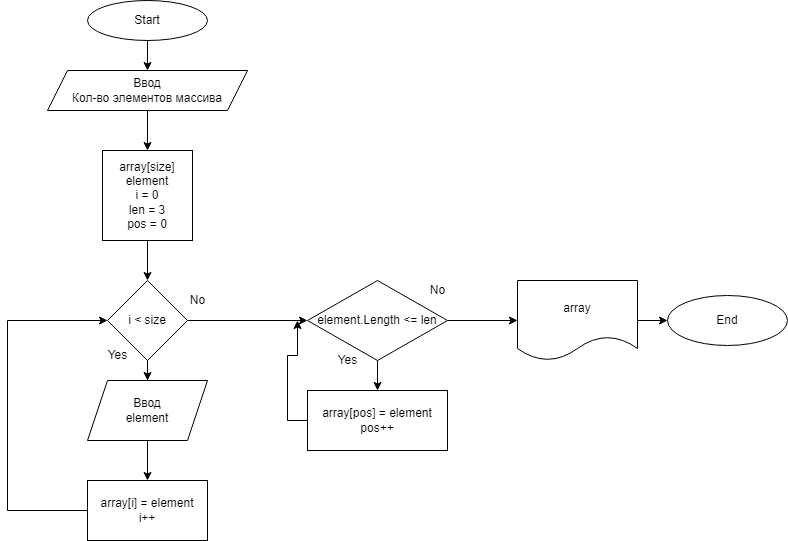

The diagram above was exported from draw.io. Its source (the exported page's mxGraphModel, read from the mxfile embedded in the PNG):
<mxGraphModel dx="1422" dy="762" grid="1" gridSize="10" guides="1" tooltips="1" connect="1" arrows="1" fold="1" page="1" pageScale="1" pageWidth="827" pageHeight="1169" math="0" shadow="0">
  <root>
    <mxCell id="0" />
    <mxCell id="1" parent="0" />
    <mxCell id="T9vOZQgMarMy9Yo1s-tb-35" style="edgeStyle=orthogonalEdgeStyle;rounded=0;orthogonalLoop=1;jettySize=auto;html=1;entryX=0.5;entryY=0;entryDx=0;entryDy=0;" edge="1" parent="1" target="T9vOZQgMarMy9Yo1s-tb-33">
      <mxGeometry relative="1" as="geometry">
        <mxPoint x="470" y="1000" as="targetPoint" />
        <mxPoint x="555" y="690" as="sourcePoint" />
        <Array as="points">
          <mxPoint x="600" y="690" />
          <mxPoint x="600" y="1000" />
          <mxPoint x="470" y="1000" />
        </Array>
      </mxGeometry>
    </mxCell>
    <mxCell id="T9vOZQgMarMy9Yo1s-tb-46" value="" style="edgeStyle=orthogonalEdgeStyle;rounded=0;orthogonalLoop=1;jettySize=auto;html=1;" edge="1" parent="1" source="T9vOZQgMarMy9Yo1s-tb-38" target="T9vOZQgMarMy9Yo1s-tb-41">
      <mxGeometry relative="1" as="geometry" />
    </mxCell>
    <mxCell id="T9vOZQgMarMy9Yo1s-tb-38" value="Start" style="ellipse;whiteSpace=wrap;html=1;" vertex="1" parent="1">
      <mxGeometry x="170" y="40" width="120" height="40" as="geometry" />
    </mxCell>
    <mxCell id="T9vOZQgMarMy9Yo1s-tb-47" value="" style="edgeStyle=orthogonalEdgeStyle;rounded=0;orthogonalLoop=1;jettySize=auto;html=1;" edge="1" parent="1" source="T9vOZQgMarMy9Yo1s-tb-41" target="T9vOZQgMarMy9Yo1s-tb-44">
      <mxGeometry relative="1" as="geometry" />
    </mxCell>
    <mxCell id="T9vOZQgMarMy9Yo1s-tb-41" value="Ввод&lt;br&gt;Кол-во элементов массива" style="shape=parallelogram;perimeter=parallelogramPerimeter;whiteSpace=wrap;html=1;fixedSize=1;" vertex="1" parent="1">
      <mxGeometry x="130" y="110" width="200" height="40" as="geometry" />
    </mxCell>
    <mxCell id="T9vOZQgMarMy9Yo1s-tb-49" value="" style="edgeStyle=orthogonalEdgeStyle;rounded=0;orthogonalLoop=1;jettySize=auto;html=1;" edge="1" parent="1" source="T9vOZQgMarMy9Yo1s-tb-44" target="T9vOZQgMarMy9Yo1s-tb-48">
      <mxGeometry relative="1" as="geometry" />
    </mxCell>
    <mxCell id="T9vOZQgMarMy9Yo1s-tb-44" value="array[size]&lt;br&gt;element&lt;br&gt;i = 0&lt;br&gt;len = 3&lt;br&gt;pos = 0&lt;br&gt;" style="whiteSpace=wrap;html=1;aspect=fixed;" vertex="1" parent="1">
      <mxGeometry x="185" y="190" width="90" height="90" as="geometry" />
    </mxCell>
    <mxCell id="T9vOZQgMarMy9Yo1s-tb-53" value="" style="edgeStyle=orthogonalEdgeStyle;rounded=0;orthogonalLoop=1;jettySize=auto;html=1;" edge="1" parent="1" source="T9vOZQgMarMy9Yo1s-tb-48" target="T9vOZQgMarMy9Yo1s-tb-52">
      <mxGeometry relative="1" as="geometry" />
    </mxCell>
    <mxCell id="T9vOZQgMarMy9Yo1s-tb-58" style="edgeStyle=orthogonalEdgeStyle;rounded=0;orthogonalLoop=1;jettySize=auto;html=1;" edge="1" parent="1" source="T9vOZQgMarMy9Yo1s-tb-48">
      <mxGeometry relative="1" as="geometry">
        <mxPoint x="390" y="360" as="targetPoint" />
      </mxGeometry>
    </mxCell>
    <mxCell id="T9vOZQgMarMy9Yo1s-tb-48" value="i &amp;lt; size" style="rhombus;whiteSpace=wrap;html=1;" vertex="1" parent="1">
      <mxGeometry x="190" y="320" width="80" height="80" as="geometry" />
    </mxCell>
    <mxCell id="T9vOZQgMarMy9Yo1s-tb-50" value="Yes" style="text;html=1;align=center;verticalAlign=middle;resizable=0;points=[];autosize=1;strokeColor=none;fillColor=none;" vertex="1" parent="1">
      <mxGeometry x="180" y="380" width="40" height="30" as="geometry" />
    </mxCell>
    <mxCell id="T9vOZQgMarMy9Yo1s-tb-55" value="" style="edgeStyle=orthogonalEdgeStyle;rounded=0;orthogonalLoop=1;jettySize=auto;html=1;" edge="1" parent="1" source="T9vOZQgMarMy9Yo1s-tb-52" target="T9vOZQgMarMy9Yo1s-tb-54">
      <mxGeometry relative="1" as="geometry" />
    </mxCell>
    <mxCell id="T9vOZQgMarMy9Yo1s-tb-52" value="Ввод&lt;br&gt;element" style="shape=parallelogram;perimeter=parallelogramPerimeter;whiteSpace=wrap;html=1;fixedSize=1;" vertex="1" parent="1">
      <mxGeometry x="170" y="420" width="120" height="60" as="geometry" />
    </mxCell>
    <mxCell id="T9vOZQgMarMy9Yo1s-tb-56" style="edgeStyle=orthogonalEdgeStyle;rounded=0;orthogonalLoop=1;jettySize=auto;html=1;entryX=0;entryY=0.5;entryDx=0;entryDy=0;" edge="1" parent="1" source="T9vOZQgMarMy9Yo1s-tb-54" target="T9vOZQgMarMy9Yo1s-tb-48">
      <mxGeometry relative="1" as="geometry">
        <mxPoint x="90" y="360" as="targetPoint" />
        <Array as="points">
          <mxPoint x="90" y="550" />
          <mxPoint x="90" y="360" />
        </Array>
      </mxGeometry>
    </mxCell>
    <mxCell id="T9vOZQgMarMy9Yo1s-tb-54" value="array[i] = element &lt;br&gt;i++" style="rounded=0;whiteSpace=wrap;html=1;" vertex="1" parent="1">
      <mxGeometry x="170" y="520" width="120" height="60" as="geometry" />
    </mxCell>
    <mxCell id="T9vOZQgMarMy9Yo1s-tb-61" value="" style="edgeStyle=orthogonalEdgeStyle;rounded=0;orthogonalLoop=1;jettySize=auto;html=1;" edge="1" parent="1" source="T9vOZQgMarMy9Yo1s-tb-57" target="T9vOZQgMarMy9Yo1s-tb-60">
      <mxGeometry relative="1" as="geometry" />
    </mxCell>
    <mxCell id="T9vOZQgMarMy9Yo1s-tb-63" value="" style="edgeStyle=orthogonalEdgeStyle;rounded=0;orthogonalLoop=1;jettySize=auto;html=1;" edge="1" parent="1" source="T9vOZQgMarMy9Yo1s-tb-57" target="T9vOZQgMarMy9Yo1s-tb-62">
      <mxGeometry relative="1" as="geometry" />
    </mxCell>
    <mxCell id="T9vOZQgMarMy9Yo1s-tb-57" value="element.Length &amp;lt;= len" style="rhombus;whiteSpace=wrap;html=1;" vertex="1" parent="1">
      <mxGeometry x="390" y="320" width="140" height="80" as="geometry" />
    </mxCell>
    <mxCell id="T9vOZQgMarMy9Yo1s-tb-59" value="No" style="text;html=1;align=center;verticalAlign=middle;resizable=0;points=[];autosize=1;strokeColor=none;fillColor=none;" vertex="1" parent="1">
      <mxGeometry x="260" y="325" width="40" height="30" as="geometry" />
    </mxCell>
    <mxCell id="T9vOZQgMarMy9Yo1s-tb-69" style="edgeStyle=orthogonalEdgeStyle;rounded=0;orthogonalLoop=1;jettySize=auto;html=1;" edge="1" parent="1" source="T9vOZQgMarMy9Yo1s-tb-60">
      <mxGeometry relative="1" as="geometry">
        <mxPoint x="380" y="360" as="targetPoint" />
      </mxGeometry>
    </mxCell>
    <mxCell id="T9vOZQgMarMy9Yo1s-tb-60" value="array[pos] = element&lt;br&gt;pos++" style="rounded=0;whiteSpace=wrap;html=1;" vertex="1" parent="1">
      <mxGeometry x="390" y="430" width="140" height="60" as="geometry" />
    </mxCell>
    <mxCell id="T9vOZQgMarMy9Yo1s-tb-65" value="" style="edgeStyle=orthogonalEdgeStyle;rounded=0;orthogonalLoop=1;jettySize=auto;html=1;" edge="1" parent="1" source="T9vOZQgMarMy9Yo1s-tb-62" target="T9vOZQgMarMy9Yo1s-tb-64">
      <mxGeometry relative="1" as="geometry" />
    </mxCell>
    <mxCell id="T9vOZQgMarMy9Yo1s-tb-62" value="array" style="shape=document;whiteSpace=wrap;html=1;boundedLbl=1;" vertex="1" parent="1">
      <mxGeometry x="600" y="320" width="120" height="80" as="geometry" />
    </mxCell>
    <mxCell id="T9vOZQgMarMy9Yo1s-tb-64" value="End" style="ellipse;whiteSpace=wrap;html=1;" vertex="1" parent="1">
      <mxGeometry x="750" y="335" width="120" height="50" as="geometry" />
    </mxCell>
    <mxCell id="T9vOZQgMarMy9Yo1s-tb-66" value="Yes" style="text;html=1;align=center;verticalAlign=middle;resizable=0;points=[];autosize=1;strokeColor=none;fillColor=none;" vertex="1" parent="1">
      <mxGeometry x="410" y="385" width="40" height="30" as="geometry" />
    </mxCell>
    <mxCell id="T9vOZQgMarMy9Yo1s-tb-67" value="No" style="text;html=1;align=center;verticalAlign=middle;resizable=0;points=[];autosize=1;strokeColor=none;fillColor=none;" vertex="1" parent="1">
      <mxGeometry x="500" y="315" width="40" height="30" as="geometry" />
    </mxCell>
  </root>
</mxGraphModel>